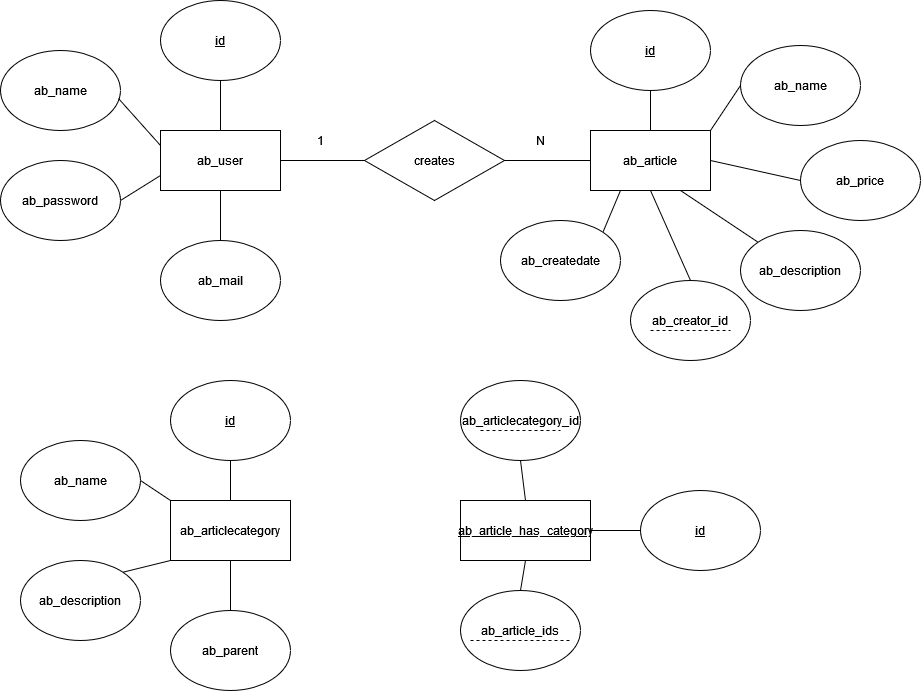

The diagram above was exported from draw.io. Its source (the exported page's mxGraphModel, read from the mxfile embedded in the PNG):
<mxGraphModel dx="520" dy="600" grid="1" gridSize="10" guides="1" tooltips="1" connect="1" arrows="1" fold="1" page="1" pageScale="1" pageWidth="827" pageHeight="1169" math="0" shadow="0">
  <root>
    <mxCell id="0" />
    <mxCell id="1" parent="0" />
    <mxCell id="Ob8fWwFGxKSlGfE3ppfZ-1" value="ab_user" style="rounded=0;whiteSpace=wrap;html=1;" vertex="1" parent="1">
      <mxGeometry x="210" y="280" width="120" height="60" as="geometry" />
    </mxCell>
    <mxCell id="Ob8fWwFGxKSlGfE3ppfZ-2" value="&lt;u&gt;id&lt;/u&gt;" style="ellipse;whiteSpace=wrap;html=1;" vertex="1" parent="1">
      <mxGeometry x="210" y="150" width="120" height="80" as="geometry" />
    </mxCell>
    <mxCell id="Ob8fWwFGxKSlGfE3ppfZ-3" value="ab_name" style="ellipse;whiteSpace=wrap;html=1;" vertex="1" parent="1">
      <mxGeometry x="50" y="200" width="120" height="80" as="geometry" />
    </mxCell>
    <mxCell id="Ob8fWwFGxKSlGfE3ppfZ-4" value="ab_password" style="ellipse;whiteSpace=wrap;html=1;" vertex="1" parent="1">
      <mxGeometry x="50" y="310" width="120" height="80" as="geometry" />
    </mxCell>
    <mxCell id="Ob8fWwFGxKSlGfE3ppfZ-5" value="ab_mail" style="ellipse;whiteSpace=wrap;html=1;" vertex="1" parent="1">
      <mxGeometry x="210" y="390" width="120" height="80" as="geometry" />
    </mxCell>
    <mxCell id="Ob8fWwFGxKSlGfE3ppfZ-6" value="" style="endArrow=none;html=1;rounded=0;exitX=0.5;exitY=1;exitDx=0;exitDy=0;entryX=0.5;entryY=0;entryDx=0;entryDy=0;" edge="1" parent="1" source="Ob8fWwFGxKSlGfE3ppfZ-2" target="Ob8fWwFGxKSlGfE3ppfZ-1">
      <mxGeometry width="50" height="50" relative="1" as="geometry">
        <mxPoint x="240" y="330" as="sourcePoint" />
        <mxPoint x="290" y="280" as="targetPoint" />
      </mxGeometry>
    </mxCell>
    <mxCell id="Ob8fWwFGxKSlGfE3ppfZ-7" value="" style="endArrow=none;html=1;rounded=0;exitX=0.983;exitY=0.6;exitDx=0;exitDy=0;exitPerimeter=0;entryX=0;entryY=0.25;entryDx=0;entryDy=0;" edge="1" parent="1" source="Ob8fWwFGxKSlGfE3ppfZ-3" target="Ob8fWwFGxKSlGfE3ppfZ-1">
      <mxGeometry width="50" height="50" relative="1" as="geometry">
        <mxPoint x="240" y="330" as="sourcePoint" />
        <mxPoint x="290" y="280" as="targetPoint" />
      </mxGeometry>
    </mxCell>
    <mxCell id="Ob8fWwFGxKSlGfE3ppfZ-8" value="" style="endArrow=none;html=1;rounded=0;exitX=1;exitY=0.5;exitDx=0;exitDy=0;entryX=0;entryY=0.75;entryDx=0;entryDy=0;" edge="1" parent="1" source="Ob8fWwFGxKSlGfE3ppfZ-4" target="Ob8fWwFGxKSlGfE3ppfZ-1">
      <mxGeometry width="50" height="50" relative="1" as="geometry">
        <mxPoint x="240" y="330" as="sourcePoint" />
        <mxPoint x="290" y="280" as="targetPoint" />
      </mxGeometry>
    </mxCell>
    <mxCell id="Ob8fWwFGxKSlGfE3ppfZ-9" value="" style="endArrow=none;html=1;rounded=0;exitX=0.5;exitY=0;exitDx=0;exitDy=0;entryX=0.5;entryY=1;entryDx=0;entryDy=0;" edge="1" parent="1" source="Ob8fWwFGxKSlGfE3ppfZ-5" target="Ob8fWwFGxKSlGfE3ppfZ-1">
      <mxGeometry width="50" height="50" relative="1" as="geometry">
        <mxPoint x="240" y="330" as="sourcePoint" />
        <mxPoint x="290" y="280" as="targetPoint" />
      </mxGeometry>
    </mxCell>
    <mxCell id="Ob8fWwFGxKSlGfE3ppfZ-11" value="creates" style="rhombus;whiteSpace=wrap;html=1;" vertex="1" parent="1">
      <mxGeometry x="414" y="270" width="140" height="80" as="geometry" />
    </mxCell>
    <mxCell id="Ob8fWwFGxKSlGfE3ppfZ-12" value="ab_article" style="rounded=0;whiteSpace=wrap;html=1;" vertex="1" parent="1">
      <mxGeometry x="640" y="280" width="120" height="60" as="geometry" />
    </mxCell>
    <mxCell id="Ob8fWwFGxKSlGfE3ppfZ-13" value="" style="endArrow=none;html=1;rounded=0;exitX=1;exitY=0.5;exitDx=0;exitDy=0;entryX=0;entryY=0.5;entryDx=0;entryDy=0;" edge="1" parent="1" source="Ob8fWwFGxKSlGfE3ppfZ-1" target="Ob8fWwFGxKSlGfE3ppfZ-11">
      <mxGeometry width="50" height="50" relative="1" as="geometry">
        <mxPoint x="340" y="320" as="sourcePoint" />
        <mxPoint x="390" y="270" as="targetPoint" />
      </mxGeometry>
    </mxCell>
    <mxCell id="Ob8fWwFGxKSlGfE3ppfZ-14" value="1" style="text;html=1;align=center;verticalAlign=middle;resizable=0;points=[];autosize=1;strokeColor=none;fillColor=none;" vertex="1" parent="1">
      <mxGeometry x="355" y="275" width="30" height="30" as="geometry" />
    </mxCell>
    <mxCell id="Ob8fWwFGxKSlGfE3ppfZ-18" value="" style="endArrow=none;html=1;rounded=0;entryX=0;entryY=0.5;entryDx=0;entryDy=0;exitX=1;exitY=0.5;exitDx=0;exitDy=0;" edge="1" parent="1" source="Ob8fWwFGxKSlGfE3ppfZ-11" target="Ob8fWwFGxKSlGfE3ppfZ-12">
      <mxGeometry width="50" height="50" relative="1" as="geometry">
        <mxPoint x="450" y="330" as="sourcePoint" />
        <mxPoint x="500" y="280" as="targetPoint" />
      </mxGeometry>
    </mxCell>
    <mxCell id="Ob8fWwFGxKSlGfE3ppfZ-19" value="N" style="text;html=1;align=center;verticalAlign=middle;resizable=0;points=[];autosize=1;strokeColor=none;fillColor=none;" vertex="1" parent="1">
      <mxGeometry x="575" y="275" width="30" height="30" as="geometry" />
    </mxCell>
    <mxCell id="Ob8fWwFGxKSlGfE3ppfZ-20" value="&lt;u&gt;id&lt;/u&gt;" style="ellipse;whiteSpace=wrap;html=1;" vertex="1" parent="1">
      <mxGeometry x="640" y="160" width="120" height="80" as="geometry" />
    </mxCell>
    <mxCell id="Ob8fWwFGxKSlGfE3ppfZ-21" value="ab_name" style="ellipse;whiteSpace=wrap;html=1;" vertex="1" parent="1">
      <mxGeometry x="790" y="195" width="120" height="80" as="geometry" />
    </mxCell>
    <mxCell id="Ob8fWwFGxKSlGfE3ppfZ-22" value="ab_price" style="ellipse;whiteSpace=wrap;html=1;" vertex="1" parent="1">
      <mxGeometry x="850" y="290" width="120" height="80" as="geometry" />
    </mxCell>
    <mxCell id="Ob8fWwFGxKSlGfE3ppfZ-23" value="ab_description" style="ellipse;whiteSpace=wrap;html=1;" vertex="1" parent="1">
      <mxGeometry x="790" y="380" width="120" height="80" as="geometry" />
    </mxCell>
    <mxCell id="Ob8fWwFGxKSlGfE3ppfZ-24" value="ab_creator_id" style="ellipse;whiteSpace=wrap;html=1;" vertex="1" parent="1">
      <mxGeometry x="680" y="430" width="120" height="80" as="geometry" />
    </mxCell>
    <mxCell id="Ob8fWwFGxKSlGfE3ppfZ-25" value="" style="endArrow=none;dashed=1;html=1;rounded=0;entryX=0.833;entryY=0.625;entryDx=0;entryDy=0;entryPerimeter=0;exitX=0.167;exitY=0.625;exitDx=0;exitDy=0;exitPerimeter=0;" edge="1" parent="1" source="Ob8fWwFGxKSlGfE3ppfZ-24" target="Ob8fWwFGxKSlGfE3ppfZ-24">
      <mxGeometry width="50" height="50" relative="1" as="geometry">
        <mxPoint x="670" y="500" as="sourcePoint" />
        <mxPoint x="720" y="460" as="targetPoint" />
      </mxGeometry>
    </mxCell>
    <mxCell id="Ob8fWwFGxKSlGfE3ppfZ-26" value="ab_createdate" style="ellipse;whiteSpace=wrap;html=1;" vertex="1" parent="1">
      <mxGeometry x="550" y="370" width="120" height="80" as="geometry" />
    </mxCell>
    <mxCell id="Ob8fWwFGxKSlGfE3ppfZ-27" value="" style="endArrow=none;html=1;rounded=0;entryX=0.5;entryY=1;entryDx=0;entryDy=0;exitX=0.5;exitY=0;exitDx=0;exitDy=0;" edge="1" parent="1" source="Ob8fWwFGxKSlGfE3ppfZ-12" target="Ob8fWwFGxKSlGfE3ppfZ-20">
      <mxGeometry width="50" height="50" relative="1" as="geometry">
        <mxPoint x="750" y="400" as="sourcePoint" />
        <mxPoint x="800" y="350" as="targetPoint" />
      </mxGeometry>
    </mxCell>
    <mxCell id="Ob8fWwFGxKSlGfE3ppfZ-28" value="" style="endArrow=none;html=1;rounded=0;entryX=0;entryY=0.5;entryDx=0;entryDy=0;exitX=1;exitY=0;exitDx=0;exitDy=0;" edge="1" parent="1" source="Ob8fWwFGxKSlGfE3ppfZ-12" target="Ob8fWwFGxKSlGfE3ppfZ-21">
      <mxGeometry width="50" height="50" relative="1" as="geometry">
        <mxPoint x="750" y="400" as="sourcePoint" />
        <mxPoint x="800" y="350" as="targetPoint" />
      </mxGeometry>
    </mxCell>
    <mxCell id="Ob8fWwFGxKSlGfE3ppfZ-29" value="" style="endArrow=none;html=1;rounded=0;entryX=0;entryY=0.5;entryDx=0;entryDy=0;exitX=1;exitY=0.5;exitDx=0;exitDy=0;" edge="1" parent="1" source="Ob8fWwFGxKSlGfE3ppfZ-12" target="Ob8fWwFGxKSlGfE3ppfZ-22">
      <mxGeometry width="50" height="50" relative="1" as="geometry">
        <mxPoint x="750" y="400" as="sourcePoint" />
        <mxPoint x="800" y="350" as="targetPoint" />
      </mxGeometry>
    </mxCell>
    <mxCell id="Ob8fWwFGxKSlGfE3ppfZ-30" value="" style="endArrow=none;html=1;rounded=0;entryX=0;entryY=0;entryDx=0;entryDy=0;exitX=0.75;exitY=1;exitDx=0;exitDy=0;" edge="1" parent="1" source="Ob8fWwFGxKSlGfE3ppfZ-12" target="Ob8fWwFGxKSlGfE3ppfZ-23">
      <mxGeometry width="50" height="50" relative="1" as="geometry">
        <mxPoint x="750" y="400" as="sourcePoint" />
        <mxPoint x="800" y="350" as="targetPoint" />
      </mxGeometry>
    </mxCell>
    <mxCell id="Ob8fWwFGxKSlGfE3ppfZ-31" value="" style="endArrow=none;html=1;rounded=0;exitX=0.5;exitY=0;exitDx=0;exitDy=0;entryX=0.5;entryY=1;entryDx=0;entryDy=0;" edge="1" parent="1" source="Ob8fWwFGxKSlGfE3ppfZ-24" target="Ob8fWwFGxKSlGfE3ppfZ-12">
      <mxGeometry width="50" height="50" relative="1" as="geometry">
        <mxPoint x="750" y="400" as="sourcePoint" />
        <mxPoint x="800" y="350" as="targetPoint" />
      </mxGeometry>
    </mxCell>
    <mxCell id="Ob8fWwFGxKSlGfE3ppfZ-32" value="" style="endArrow=none;html=1;rounded=0;exitX=1;exitY=0;exitDx=0;exitDy=0;entryX=0.25;entryY=1;entryDx=0;entryDy=0;" edge="1" parent="1" source="Ob8fWwFGxKSlGfE3ppfZ-26" target="Ob8fWwFGxKSlGfE3ppfZ-12">
      <mxGeometry width="50" height="50" relative="1" as="geometry">
        <mxPoint x="750" y="400" as="sourcePoint" />
        <mxPoint x="800" y="350" as="targetPoint" />
      </mxGeometry>
    </mxCell>
    <mxCell id="Ob8fWwFGxKSlGfE3ppfZ-33" value="ab_articlecategory" style="rounded=0;whiteSpace=wrap;html=1;" vertex="1" parent="1">
      <mxGeometry x="220" y="650" width="120" height="60" as="geometry" />
    </mxCell>
    <mxCell id="Ob8fWwFGxKSlGfE3ppfZ-34" value="&lt;u&gt;id&lt;/u&gt;" style="ellipse;whiteSpace=wrap;html=1;" vertex="1" parent="1">
      <mxGeometry x="220" y="530" width="120" height="80" as="geometry" />
    </mxCell>
    <mxCell id="Ob8fWwFGxKSlGfE3ppfZ-35" value="ab_name" style="ellipse;whiteSpace=wrap;html=1;" vertex="1" parent="1">
      <mxGeometry x="70" y="590" width="120" height="80" as="geometry" />
    </mxCell>
    <mxCell id="Ob8fWwFGxKSlGfE3ppfZ-36" value="ab_description" style="ellipse;whiteSpace=wrap;html=1;" vertex="1" parent="1">
      <mxGeometry x="70" y="710" width="120" height="80" as="geometry" />
    </mxCell>
    <mxCell id="Ob8fWwFGxKSlGfE3ppfZ-37" value="ab_parent" style="ellipse;whiteSpace=wrap;html=1;" vertex="1" parent="1">
      <mxGeometry x="220" y="760" width="120" height="80" as="geometry" />
    </mxCell>
    <mxCell id="Ob8fWwFGxKSlGfE3ppfZ-38" value="" style="endArrow=none;html=1;rounded=0;exitX=0.5;exitY=1;exitDx=0;exitDy=0;entryX=0.5;entryY=0;entryDx=0;entryDy=0;" edge="1" parent="1" source="Ob8fWwFGxKSlGfE3ppfZ-34" target="Ob8fWwFGxKSlGfE3ppfZ-33">
      <mxGeometry width="50" height="50" relative="1" as="geometry">
        <mxPoint x="280" y="710" as="sourcePoint" />
        <mxPoint x="330" y="660" as="targetPoint" />
      </mxGeometry>
    </mxCell>
    <mxCell id="Ob8fWwFGxKSlGfE3ppfZ-39" value="" style="endArrow=none;html=1;rounded=0;exitX=1;exitY=0.5;exitDx=0;exitDy=0;entryX=0;entryY=0;entryDx=0;entryDy=0;" edge="1" parent="1" source="Ob8fWwFGxKSlGfE3ppfZ-35" target="Ob8fWwFGxKSlGfE3ppfZ-33">
      <mxGeometry width="50" height="50" relative="1" as="geometry">
        <mxPoint x="280" y="710" as="sourcePoint" />
        <mxPoint x="330" y="660" as="targetPoint" />
      </mxGeometry>
    </mxCell>
    <mxCell id="Ob8fWwFGxKSlGfE3ppfZ-40" value="" style="endArrow=none;html=1;rounded=0;exitX=1;exitY=0;exitDx=0;exitDy=0;entryX=0;entryY=1;entryDx=0;entryDy=0;" edge="1" parent="1" source="Ob8fWwFGxKSlGfE3ppfZ-36" target="Ob8fWwFGxKSlGfE3ppfZ-33">
      <mxGeometry width="50" height="50" relative="1" as="geometry">
        <mxPoint x="280" y="710" as="sourcePoint" />
        <mxPoint x="330" y="660" as="targetPoint" />
      </mxGeometry>
    </mxCell>
    <mxCell id="Ob8fWwFGxKSlGfE3ppfZ-41" value="" style="endArrow=none;html=1;rounded=0;exitX=0.5;exitY=0;exitDx=0;exitDy=0;entryX=0.5;entryY=1;entryDx=0;entryDy=0;" edge="1" parent="1" source="Ob8fWwFGxKSlGfE3ppfZ-37" target="Ob8fWwFGxKSlGfE3ppfZ-33">
      <mxGeometry width="50" height="50" relative="1" as="geometry">
        <mxPoint x="280" y="710" as="sourcePoint" />
        <mxPoint x="330" y="660" as="targetPoint" />
      </mxGeometry>
    </mxCell>
    <mxCell id="Ob8fWwFGxKSlGfE3ppfZ-42" value="&lt;u&gt;ab_article_has_category&lt;/u&gt;" style="rounded=0;whiteSpace=wrap;html=1;" vertex="1" parent="1">
      <mxGeometry x="510" y="650" width="130" height="60" as="geometry" />
    </mxCell>
    <mxCell id="Ob8fWwFGxKSlGfE3ppfZ-43" value="ab_articlecategory_id" style="ellipse;whiteSpace=wrap;html=1;" vertex="1" parent="1">
      <mxGeometry x="510" y="530" width="120" height="80" as="geometry" />
    </mxCell>
    <mxCell id="Ob8fWwFGxKSlGfE3ppfZ-44" value="ab_article_ids" style="ellipse;whiteSpace=wrap;html=1;" vertex="1" parent="1">
      <mxGeometry x="510" y="740" width="120" height="80" as="geometry" />
    </mxCell>
    <mxCell id="Ob8fWwFGxKSlGfE3ppfZ-45" value="" style="endArrow=none;dashed=1;html=1;rounded=0;entryX=0.833;entryY=0.625;entryDx=0;entryDy=0;entryPerimeter=0;" edge="1" parent="1" target="Ob8fWwFGxKSlGfE3ppfZ-43">
      <mxGeometry width="50" height="50" relative="1" as="geometry">
        <mxPoint x="530" y="580" as="sourcePoint" />
        <mxPoint x="590" y="540" as="targetPoint" />
      </mxGeometry>
    </mxCell>
    <mxCell id="Ob8fWwFGxKSlGfE3ppfZ-46" value="" style="endArrow=none;dashed=1;html=1;rounded=0;" edge="1" parent="1">
      <mxGeometry width="50" height="50" relative="1" as="geometry">
        <mxPoint x="520" y="790" as="sourcePoint" />
        <mxPoint x="620" y="790" as="targetPoint" />
      </mxGeometry>
    </mxCell>
    <mxCell id="Ob8fWwFGxKSlGfE3ppfZ-47" value="&lt;u&gt;id&lt;/u&gt;" style="ellipse;whiteSpace=wrap;html=1;" vertex="1" parent="1">
      <mxGeometry x="690" y="640" width="120" height="80" as="geometry" />
    </mxCell>
    <mxCell id="Ob8fWwFGxKSlGfE3ppfZ-48" value="" style="endArrow=none;html=1;rounded=0;exitX=0.5;exitY=1;exitDx=0;exitDy=0;entryX=0.5;entryY=0;entryDx=0;entryDy=0;" edge="1" parent="1" source="Ob8fWwFGxKSlGfE3ppfZ-43" target="Ob8fWwFGxKSlGfE3ppfZ-42">
      <mxGeometry width="50" height="50" relative="1" as="geometry">
        <mxPoint x="540" y="590" as="sourcePoint" />
        <mxPoint x="590" y="540" as="targetPoint" />
      </mxGeometry>
    </mxCell>
    <mxCell id="Ob8fWwFGxKSlGfE3ppfZ-49" value="" style="endArrow=none;html=1;rounded=0;exitX=0.5;exitY=0;exitDx=0;exitDy=0;entryX=0.5;entryY=1;entryDx=0;entryDy=0;" edge="1" parent="1" source="Ob8fWwFGxKSlGfE3ppfZ-44" target="Ob8fWwFGxKSlGfE3ppfZ-42">
      <mxGeometry width="50" height="50" relative="1" as="geometry">
        <mxPoint x="540" y="590" as="sourcePoint" />
        <mxPoint x="590" y="540" as="targetPoint" />
      </mxGeometry>
    </mxCell>
    <mxCell id="Ob8fWwFGxKSlGfE3ppfZ-50" value="" style="endArrow=none;html=1;rounded=0;exitX=0;exitY=0.5;exitDx=0;exitDy=0;entryX=1;entryY=0.5;entryDx=0;entryDy=0;" edge="1" parent="1" source="Ob8fWwFGxKSlGfE3ppfZ-47" target="Ob8fWwFGxKSlGfE3ppfZ-42">
      <mxGeometry width="50" height="50" relative="1" as="geometry">
        <mxPoint x="540" y="590" as="sourcePoint" />
        <mxPoint x="590" y="540" as="targetPoint" />
      </mxGeometry>
    </mxCell>
  </root>
</mxGraphModel>